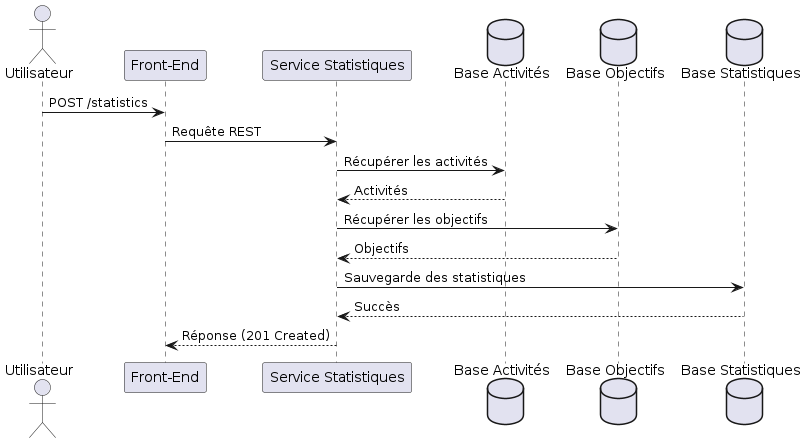

The diagram above was rendered by PlantUML. Its source (embedded in the PNG):
@startuml SequenceServiceStatistiques

actor "Utilisateur" as User
participant "Front-End" as FE
participant "Service Statistiques" as SStats
database "Base Activités" as DBAct
database "Base Objectifs" as DBObj
database "Base Statistiques" as DBStats

User -> FE : POST /statistics
FE -> SStats : Requête REST
SStats -> DBAct : Récupérer les activités
DBAct --> SStats : Activités
SStats -> DBObj : Récupérer les objectifs
DBObj --> SStats : Objectifs
SStats -> DBStats : Sauvegarde des statistiques
DBStats --> SStats : Succès
SStats --> FE : Réponse (201 Created)

@enduml